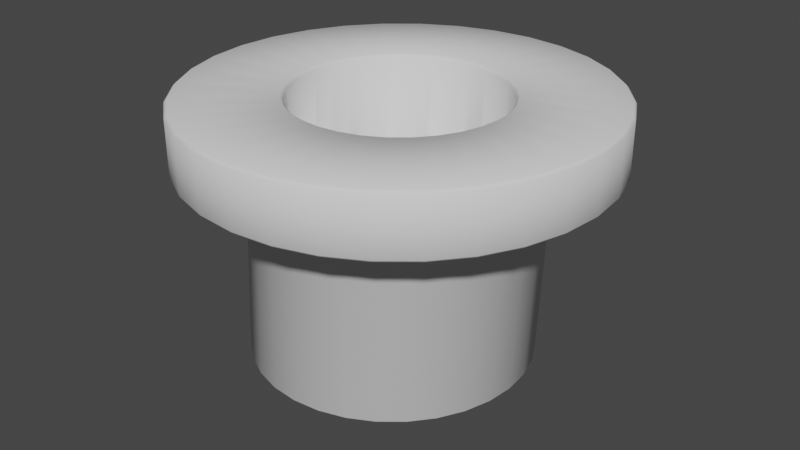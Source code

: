 # Source: tubo.blend  (saved by Blender 3.5.10; exported with 4.5.12 LTS)
import bpy
from mathutils import Matrix  # noqa: F401  (used for matrix-valued properties, if any)

bpy.ops.wm.read_factory_settings(use_empty=True)
scene = bpy.context.scene
scene.name = 'Scene'

# ---- collections
col_collection = bpy.data.collections.new('Collection'); scene.collection.children.link(col_collection)

# ---- world
world_world = bpy.data.worlds.new('World'); scene.world = world_world
world_world.use_nodes = True; world_world.node_tree.nodes.clear()
_N = world_world.node_tree.nodes; _L = world_world.node_tree.links
n0 = _N.new('ShaderNodeOutputWorld'); n0.name = 'World Output'; n0.location = (300, 300)
n1 = _N.new('ShaderNodeBackground'); n1.name = 'Background'; n1.location = (10, 300)
n1.inputs[0].default_value = (0.05088, 0.05088, 0.05088, 1.0)
_L.new(n1.outputs[0], n0.inputs[0])
n0.is_active_output = True
world_world.color = (0.05088, 0.05088, 0.05088)
world_world.use_sun_shadow = False
world_world.sun_shadow_jitter_overblur = 0.0

# ---- meshes
me_circle = bpy.data.meshes.new('Circle')
me_circle.from_pydata([(-0.08681, 0.731, -0.03075), (0.05713, 0.7452, -0.03075), (-0.2252, 0.689, -0.03075), (-0.3528, 0.6208, -0.03075), (-0.4646, 0.5291, -0.03075), (-0.5563, 0.4173, -0.03075), (-0.6245, 0.2897, -0.03075), (-0.6665, 0.1513, -0.03075), (-0.6807, 0.007368, -0.03075), (-0.6665, -0.1366, -0.03075), (-0.6245, -0.275, -0.03075), (-0.5563, -0.4025, -0.03075), (-0.4646, -0.5143, -0.03075), (-0.3528, -0.6061, -0.03075), (-0.2252, -0.6743, -0.03075), (-0.08681, -0.7163, -0.03075), (0.05713, -0.7304, -0.03075), (0.2011, -0.7163, -0.03075), (0.3395, -0.6743, -0.03075), (0.467, -0.6061, -0.03075), (0.5788, -0.5143, -0.03075), (0.6706, -0.4025, -0.03075), (0.7388, -0.275, -0.03075), (0.7808, -0.1366, -0.03075), (0.7949, 0.007368, -0.03075), (0.7808, 0.1513, -0.03075), (0.7388, 0.2897, -0.03075), (0.6706, 0.4173, -0.03075), (0.5788, 0.5291, -0.03075), (0.467, 0.6208, -0.03075), (0.3395, 0.689, -0.03075), (0.2011, 0.731, -0.03075), (0.0008725, 1.0, 0.02126), (-2.328e-10, 0.9786, 0.0), (-0.1909, 0.9598, 0.0), (-0.1942, 0.9809, 0.02126), (-0.3745, 0.9041, 0.0), (-0.3818, 0.924, 0.02126), (-0.5437, 0.8137, 0.0), (-0.5547, 0.8316, 0.02125), (-0.692, 0.692, 0.0), (-0.7062, 0.7072, 0.02125), (-0.8137, 0.5437, 0.0), (-0.8306, 0.5557, 0.02125), (-0.9041, 0.3745, 0.0), (-0.923, 0.3828, 0.02125), (-0.9598, 0.1909, 0.0), (-0.9799, 0.1952, 0.02125), (-0.9786, -2.328e-10, 0.0), (-0.9991, 0.0001125, 0.02125), (-0.9598, -0.1909, 0.0), (-0.9799, -0.195, 0.02125), (-0.9041, -0.3745, 0.0), (-0.923, -0.3826, 0.02125), (-0.8137, -0.5437, 0.0), (-0.8306, -0.5555, 0.02125), (-0.692, -0.692, 0.0), (-0.7062, -0.707, 0.02125), (-0.5437, -0.8137, 0.0), (-0.5547, -0.8314, 0.02125), (-0.3745, -0.9041, 0.0), (-0.3818, -0.9238, 0.02125), (-0.1909, -0.9598, 0.0), (-0.1942, -0.9807, 0.02126), (2.328e-10, -0.9786, 0.0), (0.0008725, -0.9999, 0.02126), (0.1909, -0.9598, 0.0), (0.196, -0.9807, 0.02126), (0.3745, -0.9041, 0.0), (0.3836, -0.9238, 0.02126), (0.5437, -0.8137, 0.0), (0.5564, -0.8314, 0.02125), (0.692, -0.692, 0.0), (0.708, -0.707, 0.02125), (0.8137, -0.5437, 0.0), (0.8323, -0.5555, 0.02125), (0.9041, -0.3745, 0.0), (0.9248, -0.3826, 0.02125), (0.9598, -0.1909, 0.0), (0.9817, -0.195, 0.02125), (0.9786, 2.328e-10, 0.0), (1.001, 0.0001125, 0.02125), (0.9598, 0.1909, 0.0), (0.9817, 0.1952, 0.02125), (0.9041, 0.3745, 0.0), (0.9248, 0.3828, 0.02125), (0.8137, 0.5437, 0.0), (0.8323, 0.5557, 0.02125), (0.692, 0.692, 0.0), (0.708, 0.7072, 0.02125), (0.5437, 0.8137, 0.0), (0.5564, 0.8316, 0.02125), (0.3745, 0.9041, 0.0), (0.3836, 0.924, 0.02125), (0.1909, 0.9598, 0.0), (0.196, 0.9809, 0.02126), (0.05713, 1.029, 1.394), (0.05626, 1.007, 1.371), (-0.1388, 0.988, 1.371), (-0.1421, 1.009, 1.394), (-0.3264, 0.9311, 1.371), (-0.3337, 0.9509, 1.394), (-0.4993, 0.8387, 1.371), (-0.5103, 0.8565, 1.394), (-0.6508, 0.7144, 1.371), (-0.665, 0.7295, 1.394), (-0.7752, 0.5628, 1.371), (-0.792, 0.5748, 1.394), (-0.8676, 0.3899, 1.371), (-0.8864, 0.3982, 1.394), (-0.9245, 0.2023, 1.371), (-0.9445, 0.2066, 1.394), (-0.9437, 0.007255, 1.371), (-0.9641, 0.007368, 1.394), (-0.9245, -0.1878, 1.371), (-0.9445, -0.1919, 1.394), (-0.8676, -0.3754, 1.371), (-0.8864, -0.3835, 1.394), (-0.7752, -0.5483, 1.371), (-0.792, -0.56, 1.394), (-0.6508, -0.6999, 1.371), (-0.665, -0.7148, 1.394), (-0.4993, -0.8242, 1.371), (-0.5103, -0.8418, 1.394), (-0.3264, -0.9166, 1.371), (-0.3337, -0.9362, 1.394), (-0.1388, -0.9735, 1.371), (-0.1421, -0.9943, 1.394), (0.05626, -0.9927, 1.371), (0.05713, -1.014, 1.394), (0.2514, -0.9735, 1.371), (0.2564, -0.9943, 1.394), (0.4389, -0.9166, 1.371), (0.448, -0.9362, 1.394), (0.6118, -0.8242, 1.371), (0.6245, -0.8418, 1.394), (0.7634, -0.6999, 1.371), (0.7793, -0.7148, 1.394), (0.8877, -0.5483, 1.371), (0.9063, -0.56, 1.394), (0.9801, -0.3754, 1.371), (1.001, -0.3835, 1.394), (1.037, -0.1878, 1.371), (1.059, -0.1919, 1.394), (1.056, 0.007255, 1.371), (1.078, 0.007368, 1.394), (1.037, 0.2023, 1.371), (1.059, 0.2066, 1.394), (0.9801, 0.3899, 1.371), (1.001, 0.3982, 1.394), (0.8877, 0.5628, 1.371), (0.9063, 0.5748, 1.394), (0.7634, 0.7144, 1.371), (0.7793, 0.7295, 1.394), (0.6118, 0.8387, 1.371), (0.6245, 0.8565, 1.394), (0.4389, 0.9311, 1.371), (0.448, 0.9509, 1.394), (0.2514, 0.988, 1.371), (0.2564, 1.009, 1.394), (-0.2267, 1.435, 1.434), (-0.2309, 1.455, 1.457), (0.05713, 1.484, 1.457), (0.05713, 1.462, 1.434), (-0.4997, 1.352, 1.434), (-0.5078, 1.371, 1.457), (-0.7513, 1.217, 1.434), (-0.7631, 1.235, 1.457), (-0.9718, 1.036, 1.434), (-0.9868, 1.051, 1.457), (-1.153, 0.8158, 1.434), (-1.17, 0.8276, 1.457), (-1.287, 0.5642, 1.434), (-1.307, 0.5724, 1.457), (-1.37, 0.2912, 1.434), (-1.391, 0.2954, 1.457), (-1.398, 0.007368, 1.434), (-1.419, 0.007368, 1.457), (-1.37, -0.2765, 1.434), (-1.391, -0.2807, 1.457), (-1.287, -0.5495, 1.434), (-1.307, -0.5576, 1.457), (-1.153, -0.801, 1.434), (-1.17, -0.8129, 1.457), (-0.9718, -1.022, 1.434), (-0.9868, -1.037, 1.457), (-0.7513, -1.203, 1.434), (-0.7631, -1.22, 1.457), (-0.4997, -1.337, 1.434), (-0.5078, -1.357, 1.457), (-0.2267, -1.42, 1.434), (-0.2309, -1.441, 1.457), (0.05713, -1.448, 1.434), (0.05713, -1.469, 1.457), (0.341, -1.42, 1.434), (0.3452, -1.441, 1.457), (0.614, -1.337, 1.434), (0.6221, -1.357, 1.457), (0.8655, -1.203, 1.434), (0.8774, -1.22, 1.457), (1.086, -1.022, 1.434), (1.101, -1.037, 1.457), (1.267, -0.801, 1.434), (1.285, -0.8129, 1.457), (1.401, -0.5495, 1.434), (1.421, -0.5576, 1.457), (1.484, -0.2765, 1.434), (1.505, -0.2807, 1.457), (1.512, 0.007368, 1.434), (1.534, 0.007368, 1.457), (1.484, 0.2912, 1.434), (1.505, 0.2954, 1.457), (1.401, 0.5642, 1.434), (1.421, 0.5724, 1.457), (1.267, 0.8158, 1.434), (1.285, 0.8276, 1.457), (1.086, 1.036, 1.434), (1.101, 1.051, 1.457), (0.8655, 1.217, 1.434), (0.8774, 1.235, 1.457), (0.614, 1.352, 1.434), (0.6221, 1.371, 1.457), (0.341, 1.435, 1.434), (0.3452, 1.455, 1.457), (-0.2309, 1.455, 1.844), (-0.2267, 1.434, 1.866), (0.05713, 1.462, 1.866), (0.05713, 1.484, 1.844), (-0.5078, 1.371, 1.844), (-0.4997, 1.352, 1.866), (-0.7631, 1.235, 1.844), (-0.7512, 1.217, 1.866), (-0.9868, 1.051, 1.844), (-0.9717, 1.036, 1.866), (-1.17, 0.8276, 1.844), (-1.153, 0.8157, 1.866), (-1.307, 0.5724, 1.844), (-1.287, 0.5642, 1.866), (-1.391, 0.2954, 1.844), (-1.37, 0.2912, 1.866), (-1.419, 0.007368, 1.844), (-1.398, 0.007368, 1.866), (-1.391, -0.2807, 1.844), (-1.37, -0.2765, 1.866), (-1.307, -0.5576, 1.844), (-1.287, -0.5494, 1.866), (-1.17, -0.8129, 1.844), (-1.153, -0.801, 1.866), (-0.9868, -1.037, 1.844), (-0.9717, -1.021, 1.866), (-0.7631, -1.22, 1.844), (-0.7512, -1.202, 1.866), (-0.5078, -1.357, 1.844), (-0.4997, -1.337, 1.866), (-0.2309, -1.441, 1.844), (-0.2267, -1.42, 1.866), (0.05713, -1.469, 1.844), (0.05713, -1.448, 1.866), (0.3452, -1.441, 1.844), (0.341, -1.42, 1.866), (0.6221, -1.357, 1.844), (0.6139, -1.337, 1.866), (0.8774, -1.22, 1.844), (0.8655, -1.202, 1.866), (1.101, -1.037, 1.844), (1.086, -1.021, 1.866), (1.285, -0.8129, 1.844), (1.267, -0.801, 1.866), (1.421, -0.5576, 1.844), (1.401, -0.5494, 1.866), (1.505, -0.2807, 1.844), (1.484, -0.2765, 1.866), (1.534, 0.007368, 1.844), (1.512, 0.007368, 1.866), (1.505, 0.2954, 1.844), (1.484, 0.2912, 1.866), (1.421, 0.5724, 1.844), (1.401, 0.5642, 1.866), (1.285, 0.8276, 1.844), (1.267, 0.8157, 1.866), (1.101, 1.051, 1.844), (1.086, 1.036, 1.866), (0.8774, 1.235, 1.844), (0.8655, 1.217, 1.866), (0.6221, 1.371, 1.844), (0.6139, 1.352, 1.866), (0.3452, 1.455, 1.844), (0.341, 1.434, 1.866), (-0.09098, 0.752, 1.866), (-0.08681, 0.731, 1.844), (0.05713, 0.7452, 1.844), (0.05713, 0.7665, 1.866), (-0.2334, 0.7088, 1.866), (-0.2252, 0.689, 1.844), (-0.3646, 0.6386, 1.866), (-0.3528, 0.6208, 1.844), (-0.4797, 0.5442, 1.866), (-0.4646, 0.5291, 1.844), (-0.5741, 0.4291, 1.866), (-0.5563, 0.4173, 1.844), (-0.6443, 0.2979, 1.866), (-0.6245, 0.2897, 1.844), (-0.6875, 0.1555, 1.866), (-0.6665, 0.1513, 1.844), (-0.702, 0.007368, 1.866), (-0.6807, 0.007368, 1.844), (-0.6875, -0.1407, 1.866), (-0.6665, -0.1366, 1.844), (-0.6443, -0.2832, 1.866), (-0.6245, -0.275, 1.844), (-0.5741, -0.4144, 1.866), (-0.5563, -0.4025, 1.844), (-0.4797, -0.5295, 1.866), (-0.4646, -0.5143, 1.844), (-0.3646, -0.6239, 1.866), (-0.3528, -0.6061, 1.844), (-0.2334, -0.694, 1.866), (-0.2252, -0.6743, 1.844), (-0.09098, -0.7372, 1.866), (-0.08681, -0.7163, 1.844), (0.05713, -0.7518, 1.866), (0.05713, -0.7304, 1.844), (0.2052, -0.7372, 1.866), (0.2011, -0.7163, 1.844), (0.3477, -0.694, 1.866), (0.3395, -0.6743, 1.844), (0.4789, -0.6239, 1.866), (0.467, -0.6061, 1.844), (0.594, -0.5295, 1.866), (0.5788, -0.5143, 1.844), (0.6884, -0.4144, 1.866), (0.6706, -0.4025, 1.844), (0.7585, -0.2832, 1.866), (0.7388, -0.275, 1.844), (0.8017, -0.1407, 1.866), (0.7808, -0.1366, 1.844), (0.8163, 0.007368, 1.866), (0.7949, 0.007368, 1.844), (0.8017, 0.1555, 1.866), (0.7808, 0.1513, 1.844), (0.7585, 0.2979, 1.866), (0.7388, 0.2897, 1.844), (0.6884, 0.4291, 1.866), (0.6706, 0.4173, 1.844), (0.594, 0.5442, 1.866), (0.5788, 0.5291, 1.844), (0.4789, 0.6386, 1.866), (0.467, 0.6208, 1.844), (0.3477, 0.7088, 1.866), (0.3395, 0.689, 1.844), (0.2052, 0.752, 1.866), (0.2011, 0.731, 1.844), (-0.08681, 0.731, 0.001812), (0.05713, 0.7452, 0.001812), (-0.2252, 0.689, 0.001812), (-0.3528, 0.6208, 0.001812), (-0.4646, 0.5291, 0.001812), (-0.5563, 0.4173, 0.001812), (-0.6245, 0.2897, 0.001812), (-0.6665, 0.1513, 0.001812), (-0.6807, 0.007368, 0.001812), (-0.6665, -0.1366, 0.001812), (-0.6245, -0.275, 0.001812), (-0.5563, -0.4025, 0.001812), (-0.4646, -0.5143, 0.001812), (-0.3528, -0.6061, 0.001812), (-0.2252, -0.6743, 0.001812), (-0.08681, -0.7163, 0.001812), (0.05713, -0.7304, 0.001812), (0.2011, -0.7163, 0.001812), (0.3395, -0.6743, 0.001812), (0.467, -0.6061, 0.001812), (0.5788, -0.5143, 0.001812), (0.6706, -0.4025, 0.001812), (0.7388, -0.275, 0.001812), (0.7808, -0.1366, 0.001812), (0.7949, 0.007368, 0.001812), (0.7808, 0.1513, 0.001812), (0.7388, 0.2897, 0.001812), (0.6706, 0.4173, 0.001812), (0.5788, 0.5291, 0.001812), (0.467, 0.6208, 0.001812), (0.3395, 0.689, 0.001812), (0.2011, 0.731, 0.001812)], [], [(95, 32, 97, 158), (151, 153, 216, 214), (65, 67, 130, 128), (39, 41, 104, 102), (93, 95, 158, 156), (67, 69, 132, 130), (41, 43, 106, 104), (96, 99, 160, 163), (69, 71, 134, 132), (43, 45, 108, 106), (35, 37, 100, 98), (71, 73, 136, 134), (45, 47, 110, 108), (73, 75, 138, 136), (47, 49, 112, 110), (75, 77, 140, 138), (49, 51, 114, 112), (77, 79, 142, 140), (51, 53, 116, 114), (79, 81, 144, 142), (53, 55, 118, 116), (81, 83, 146, 144), (55, 57, 120, 118), (83, 85, 148, 146), (57, 59, 122, 120), (85, 87, 150, 148), (59, 61, 124, 122), (87, 89, 152, 150), (61, 63, 126, 124), (34, 33, 94, 92, 90, 88, 86, 84, 82, 80, 78, 76, 74, 72, 70, 68, 66, 64, 62, 60, 58, 56, 54, 52, 50, 48, 46, 44, 42, 40, 38, 36), (89, 91, 154, 152), (63, 65, 128, 126), (37, 39, 102, 100), (91, 93, 156, 154), (189, 191, 254, 252), (125, 127, 190, 188), (159, 96, 163, 222), (153, 155, 218, 216), (127, 129, 192, 190), (101, 103, 166, 164), (155, 157, 220, 218), (129, 131, 194, 192), (103, 105, 168, 166), (157, 159, 222, 220), (131, 133, 196, 194), (105, 107, 170, 168), (162, 161, 224, 227), (133, 135, 198, 196), (107, 109, 172, 170), (99, 101, 164, 160), (135, 137, 200, 198), (109, 111, 174, 172), (137, 139, 202, 200), (111, 113, 176, 174), (139, 141, 204, 202), (113, 115, 178, 176), (141, 143, 206, 204), (115, 117, 180, 178), (143, 145, 208, 206), (117, 119, 182, 180), (145, 147, 210, 208), (119, 121, 184, 182), (147, 149, 212, 210), (121, 123, 186, 184), (149, 151, 214, 212), (123, 125, 188, 186), (273, 275, 338, 336), (161, 165, 228, 224), (217, 219, 282, 280), (191, 193, 256, 254), (223, 162, 227, 286), (219, 221, 284, 282), (193, 195, 258, 256), (167, 169, 232, 230), (221, 223, 286, 284), (195, 197, 260, 258), (169, 171, 234, 232), (226, 225, 288, 291), (197, 199, 262, 260), (171, 173, 236, 234), (165, 167, 230, 228), (199, 201, 264, 262), (173, 175, 238, 236), (201, 203, 266, 264), (175, 177, 240, 238), (203, 205, 268, 266), (177, 179, 242, 240), (205, 207, 270, 268), (179, 181, 244, 242), (207, 209, 272, 270), (181, 183, 246, 244), (209, 211, 274, 272), (183, 185, 248, 246), (211, 213, 276, 274), (185, 187, 250, 248), (213, 215, 278, 276), (187, 189, 252, 250), (215, 217, 280, 278), (315, 317, 14, 13), (247, 249, 312, 310), (275, 277, 340, 338), (249, 251, 314, 312), (277, 279, 342, 340), (251, 253, 316, 314), (279, 281, 344, 342), (253, 255, 318, 316), (225, 229, 292, 288), (281, 283, 346, 344), (255, 257, 320, 318), (287, 226, 291, 350), (283, 285, 348, 346), (257, 259, 322, 320), (231, 233, 296, 294), (285, 287, 350, 348), (259, 261, 324, 322), (233, 235, 298, 296), (290, 289, 0, 1), (261, 263, 326, 324), (235, 237, 300, 298), (229, 231, 294, 292), (263, 265, 328, 326), (237, 239, 302, 300), (265, 267, 330, 328), (239, 241, 304, 302), (267, 269, 332, 330), (241, 243, 306, 304), (269, 271, 334, 332), (243, 245, 308, 306), (271, 273, 336, 334), (245, 247, 310, 308), (28, 29, 381, 380), (343, 345, 28, 27), (317, 319, 15, 14), (289, 293, 2, 0), (345, 347, 29, 28), (319, 321, 16, 15), (351, 290, 1, 31), (347, 349, 30, 29), (321, 323, 17, 16), (295, 297, 4, 3), (349, 351, 31, 30), (323, 325, 18, 17), (297, 299, 5, 4), (325, 327, 19, 18), (299, 301, 6, 5), (293, 295, 3, 2), (327, 329, 20, 19), (301, 303, 7, 6), (329, 331, 21, 20), (303, 305, 8, 7), (331, 333, 22, 21), (305, 307, 9, 8), (333, 335, 23, 22), (307, 309, 10, 9), (335, 337, 24, 23), (309, 311, 11, 10), (337, 339, 25, 24), (311, 313, 12, 11), (339, 341, 26, 25), (313, 315, 13, 12), (341, 343, 27, 26), (35, 32, 33, 34), (37, 35, 34, 36), (39, 37, 36, 38), (41, 39, 38, 40), (43, 41, 40, 42), (45, 43, 42, 44), (47, 45, 44, 46), (49, 47, 46, 48), (51, 49, 48, 50), (53, 51, 50, 52), (55, 53, 52, 54), (57, 55, 54, 56), (59, 57, 56, 58), (61, 59, 58, 60), (63, 61, 60, 62), (65, 63, 62, 64), (67, 65, 64, 66), (69, 67, 66, 68), (71, 69, 68, 70), (73, 71, 70, 72), (75, 73, 72, 74), (77, 75, 74, 76), (79, 77, 76, 78), (81, 79, 78, 80), (83, 81, 80, 82), (85, 83, 82, 84), (87, 85, 84, 86), (89, 87, 86, 88), (91, 89, 88, 90), (93, 91, 90, 92), (95, 93, 92, 94), (32, 95, 94, 33), (99, 96, 97, 98), (101, 99, 98, 100), (103, 101, 100, 102), (105, 103, 102, 104), (107, 105, 104, 106), (109, 107, 106, 108), (111, 109, 108, 110), (113, 111, 110, 112), (115, 113, 112, 114), (117, 115, 114, 116), (119, 117, 116, 118), (121, 119, 118, 120), (123, 121, 120, 122), (125, 123, 122, 124), (127, 125, 124, 126), (129, 127, 126, 128), (131, 129, 128, 130), (133, 131, 130, 132), (135, 133, 132, 134), (137, 135, 134, 136), (139, 137, 136, 138), (141, 139, 138, 140), (143, 141, 140, 142), (145, 143, 142, 144), (147, 145, 144, 146), (149, 147, 146, 148), (151, 149, 148, 150), (153, 151, 150, 152), (155, 153, 152, 154), (157, 155, 154, 156), (159, 157, 156, 158), (96, 159, 158, 97), (161, 162, 163, 160), (165, 161, 160, 164), (167, 165, 164, 166), (169, 167, 166, 168), (171, 169, 168, 170), (173, 171, 170, 172), (175, 173, 172, 174), (177, 175, 174, 176), (179, 177, 176, 178), (181, 179, 178, 180), (183, 181, 180, 182), (185, 183, 182, 184), (187, 185, 184, 186), (189, 187, 186, 188), (191, 189, 188, 190), (193, 191, 190, 192), (195, 193, 192, 194), (197, 195, 194, 196), (199, 197, 196, 198), (201, 199, 198, 200), (203, 201, 200, 202), (205, 203, 202, 204), (207, 205, 204, 206), (209, 207, 206, 208), (211, 209, 208, 210), (213, 211, 210, 212), (215, 213, 212, 214), (217, 215, 214, 216), (219, 217, 216, 218), (221, 219, 218, 220), (223, 221, 220, 222), (162, 223, 222, 163), (225, 226, 227, 224), (229, 225, 224, 228), (231, 229, 228, 230), (233, 231, 230, 232), (235, 233, 232, 234), (237, 235, 234, 236), (239, 237, 236, 238), (241, 239, 238, 240), (243, 241, 240, 242), (245, 243, 242, 244), (247, 245, 244, 246), (249, 247, 246, 248), (251, 249, 248, 250), (253, 251, 250, 252), (255, 253, 252, 254), (257, 255, 254, 256), (259, 257, 256, 258), (261, 259, 258, 260), (263, 261, 260, 262), (265, 263, 262, 264), (267, 265, 264, 266), (269, 267, 266, 268), (271, 269, 268, 270), (273, 271, 270, 272), (275, 273, 272, 274), (277, 275, 274, 276), (279, 277, 276, 278), (281, 279, 278, 280), (283, 281, 280, 282), (285, 283, 282, 284), (287, 285, 284, 286), (226, 287, 286, 227), (289, 290, 291, 288), (293, 289, 288, 292), (295, 293, 292, 294), (297, 295, 294, 296), (299, 297, 296, 298), (301, 299, 298, 300), (303, 301, 300, 302), (305, 303, 302, 304), (307, 305, 304, 306), (309, 307, 306, 308), (311, 309, 308, 310), (313, 311, 310, 312), (315, 313, 312, 314), (317, 315, 314, 316), (319, 317, 316, 318), (321, 319, 318, 320), (323, 321, 320, 322), (325, 323, 322, 324), (327, 325, 324, 326), (329, 327, 326, 328), (331, 329, 328, 330), (333, 331, 330, 332), (335, 333, 332, 334), (337, 335, 334, 336), (339, 337, 336, 338), (341, 339, 338, 340), (343, 341, 340, 342), (345, 343, 342, 344), (347, 345, 344, 346), (349, 347, 346, 348), (351, 349, 348, 350), (290, 351, 350, 291), (32, 35, 98, 97), (352, 354, 355, 356, 357, 358, 359, 360, 361, 362, 363, 364, 365, 366, 367, 368, 369, 370, 371, 372, 373, 374, 375, 376, 377, 378, 379, 380, 381, 382, 383, 353), (15, 16, 368, 367), (2, 3, 355, 354), (29, 30, 382, 381), (16, 17, 369, 368), (3, 4, 356, 355), (30, 31, 383, 382), (17, 18, 370, 369), (4, 5, 357, 356), (31, 1, 353, 383), (18, 19, 371, 370), (5, 6, 358, 357), (19, 20, 372, 371), (6, 7, 359, 358), (20, 21, 373, 372), (7, 8, 360, 359), (21, 22, 374, 373), (8, 9, 361, 360), (22, 23, 375, 374), (9, 10, 362, 361), (23, 24, 376, 375), (10, 11, 363, 362), (24, 25, 377, 376), (11, 12, 364, 363), (25, 26, 378, 377), (12, 13, 365, 364), (26, 27, 379, 378), (13, 14, 366, 365), (1, 0, 352, 353), (27, 28, 380, 379), (14, 15, 367, 366), (0, 2, 354, 352)])
me_circle.polygons.foreach_set('use_smooth', [True] * 354)
_uv = me_circle.uv_layers.new(name='UVMap')
_uv.uv.foreach_set('vector', [0.0, 0.0, 0.0, 0.0, 0.0, 0.0, 0.0, 0.0, 0.0, 0.0, 0.0, 0.0, 0.0, 0.0, 0.0, 0.0, 0.0, 0.0, 0.0, 0.0, 0.0, 0.0, 0.0, 0.0, 0.0, 0.0, 0.0, 0.0, 0.0, 0.0, 0.0, 0.0, 0.0, 0.0, 0.0, 0.0, 0.0, 0.0, 0.0, 0.0, 0.0, 0.0, 0.0, 0.0, 0.0, 0.0, 0.0, 0.0, 0.0, 0.0, 0.0, 0.0, 0.0, 0.0, 0.0, 0.0, 0.0, 0.0, 0.0, 0.0, 0.0, 0.0, 0.0, 0.0, 0.0, 0.0, 0.0, 0.0, 0.0, 0.0, 0.0, 0.0, 0.0, 0.0, 0.0, 0.0, 0.0, 0.0, 0.0, 0.0, 0.0, 0.0, 0.0, 0.0, 0.0, 0.0, 0.0, 0.0, 0.0, 0.0, 0.0, 0.0, 0.0, 0.0, 0.0, 0.0, 0.0, 0.0, 0.0, 0.0, 0.0, 0.0, 0.0, 0.0, 0.0, 0.0, 0.0, 0.0, 0.0, 0.0, 0.0, 0.0, 0.0, 0.0, 0.0, 0.0, 0.0, 0.0, 0.0, 0.0, 0.0, 0.0, 0.0, 0.0, 0.0, 0.0, 0.0, 0.0, 0.0, 0.0, 0.0, 0.0, 0.0, 0.0, 0.0, 0.0, 0.0, 0.0, 0.0, 0.0, 0.0, 0.0, 0.0, 0.0, 0.0, 0.0, 0.0, 0.0, 0.0, 0.0, 0.0, 0.0, 0.0, 0.0, 0.0, 0.0, 0.0, 0.0, 0.0, 0.0, 0.0, 0.0, 0.0, 0.0, 0.0, 0.0, 0.0, 0.0, 0.0, 0.0, 0.0, 0.0, 0.0, 0.0, 0.0, 0.0, 0.0, 0.0, 0.0, 0.0, 0.0, 0.0, 0.0, 0.0, 0.0, 0.0, 0.0, 0.0, 0.0, 0.0, 0.0, 0.0, 0.0, 0.0, 0.0, 0.0, 0.0, 0.0, 0.0, 0.0, 0.0, 0.0, 0.0, 0.0, 0.0, 0.0, 0.0, 0.0, 0.0, 0.0, 0.0, 0.0, 0.0, 0.0, 0.0, 0.0, 0.0, 0.0, 0.0, 0.0, 0.0, 0.0, 0.0, 0.0, 0.0, 0.0, 0.0, 0.0, 0.0, 0.0, 0.0, 0.0, 0.0, 0.0, 0.0, 0.0, 0.0, 0.0, 0.0, 0.0, 0.0, 0.0, 0.0, 0.0, 0.0, 0.0, 0.0, 0.0, 0.0, 0.0, 0.0, 0.0, 0.0, 0.0, 0.0, 0.0, 0.0, 0.0, 0.0, 0.0, 0.0, 0.0, 0.0, 0.0, 0.0, 0.0, 0.0, 0.0, 0.0, 0.0, 0.0, 0.0, 0.0, 0.0, 0.0, 0.0, 0.0, 0.0, 0.0, 0.0, 0.0, 0.0, 0.0, 0.0, 0.0, 0.0, 0.0, 0.0, 0.0, 0.0, 0.0, 0.0, 0.0, 0.0, 0.0, 0.0, 0.0, 0.0, 0.0, 0.0, 0.0, 0.0, 0.0, 0.0, 0.0, 0.0, 0.0, 0.0, 0.0, 0.0, 0.0, 0.0, 0.0, 0.0, 0.0, 0.0, 0.0, 0.0, 0.0, 0.0, 0.0, 0.0, 0.0, 0.0, 0.0, 0.0, 0.0, 0.0, 0.0, 0.0, 0.0, 0.0, 0.0, 0.0, 0.0, 0.0, 0.0, 0.0, 0.0, 0.0, 0.0, 0.0, 0.0, 0.0, 0.0, 0.0, 0.0, 0.0, 0.0, 0.0, 0.0, 0.0, 0.0, 0.0, 0.0, 0.0, 0.0, 0.0, 0.0, 0.0, 0.0, 0.0, 0.0, 0.0, 0.0, 0.0, 0.0, 0.0, 0.0, 0.0, 0.0, 0.0, 0.0, 0.0, 0.0, 0.0, 0.0, 0.0, 0.0, 0.0, 0.0, 0.0, 0.0, 0.0, 0.0, 0.0, 0.0, 0.0, 0.0, 0.0, 0.0, 0.0, 0.0, 0.0, 0.0, 0.0, 0.0, 0.0, 0.0, 0.0, 0.0, 0.0, 0.0, 0.0, 0.0, 0.0, 0.0, 0.0, 0.0, 0.0, 0.0, 0.0, 0.0, 0.0, 0.0, 0.0, 0.0, 0.0, 0.0, 0.0, 0.0, 0.0, 0.0, 0.0, 0.0, 0.0, 0.0, 0.0, 0.0, 0.0, 0.0, 0.0, 0.0, 0.0, 0.0, 0.0, 0.0, 0.0, 0.0, 0.0, 0.0, 0.0, 0.0, 0.0, 0.0, 0.0, 0.0, 0.0, 0.0, 0.0, 0.0, 0.0, 0.0, 0.0, 0.0, 0.0, 0.0, 0.0, 0.0, 0.0, 0.0, 0.0, 0.0, 0.0, 0.0, 0.0, 0.0, 0.0, 0.0, 0.0, 0.0, 0.0, 0.0, 0.0, 0.0, 0.0, 0.0, 0.0, 0.0, 0.0, 0.0, 0.0, 0.0, 0.0, 0.0, 0.0, 0.0, 0.0, 0.0, 0.0, 0.0, 0.0, 0.0, 0.0, 0.0, 0.0, 0.0, 0.0, 0.0, 0.0, 0.0, 0.0, 0.0, 0.0, 0.0, 0.0, 0.0, 0.0, 0.0, 0.0, 0.0, 0.0, 0.0, 0.0, 0.0, 0.0, 0.0, 0.0, 0.0, 0.0, 0.0, 0.0, 0.0, 0.0, 0.0, 0.0, 0.0, 0.0, 0.0, 0.0, 0.0, 0.0, 0.0, 0.0, 0.0, 0.0, 0.0, 0.0, 0.0, 0.0, 0.0, 0.0, 0.0, 0.0, 0.0, 0.0, 0.0, 0.0, 0.0, 0.0, 0.0, 0.0, 0.0, 0.0, 0.0, 0.0, 0.0, 0.0, 0.0, 0.0, 0.0, 0.0, 0.0, 0.0, 0.0, 0.0, 0.0, 0.0, 0.0, 0.0, 0.0, 0.0, 0.0, 0.0, 0.0, 0.0, 0.0, 0.0, 0.0, 0.0, 0.0, 0.0, 0.0, 0.0, 0.0, 0.0, 0.0, 0.0, 0.0, 0.0, 0.0, 0.0, 0.0, 0.0, 0.0, 0.0, 0.0, 0.0, 0.0, 0.0, 0.0, 0.0, 0.0, 0.0, 0.0, 0.0, 0.0, 0.0, 0.0, 0.0, 0.0, 0.0, 0.0, 0.0, 0.0, 0.0, 0.0, 0.0, 0.0, 0.0, 0.0, 0.0, 0.0, 0.0, 0.0, 0.0, 0.0, 0.0, 0.0, 0.0, 0.0, 0.0, 0.0, 0.0, 0.0, 0.0, 0.0, 0.0, 0.0, 0.0, 0.0, 0.0, 0.0, 0.0, 0.0, 0.0, 0.0, 0.0, 0.0, 0.0, 0.0, 0.0, 0.0, 0.0, 0.0, 0.0, 0.0, 0.0, 0.0, 0.0, 0.0, 0.0, 0.0, 0.0, 0.0, 0.0, 0.0, 0.0, 0.0, 0.0, 0.0, 0.0, 0.0, 0.0, 0.0, 0.0, 0.0, 0.0, 0.0, 0.0, 0.0, 0.0, 0.0, 0.0, 0.0, 0.0, 0.0, 0.0, 0.0, 0.0, 0.0, 0.0, 0.0, 0.0, 0.0, 0.0, 0.0, 0.0, 0.0, 0.0, 0.0, 0.0, 0.0, 0.0, 0.0, 0.0, 0.0, 0.0, 0.0, 0.0, 0.0, 0.0, 0.0, 0.0, 0.0, 0.0, 0.0, 0.0, 0.0, 0.0, 0.0, 0.0, 0.0, 0.0, 0.0, 0.0, 0.0, 0.0, 0.0, 0.0, 0.0, 0.0, 0.0, 0.0, 0.0, 0.0, 0.0, 0.0, 0.0, 0.0, 0.0, 0.0, 0.0, 0.0, 0.0, 0.0, 0.0, 0.0, 0.0, 0.0, 0.0, 0.0, 0.0, 0.0, 0.0, 0.0, 0.0, 0.0, 0.0, 0.0, 0.0, 0.0, 0.0, 0.0, 0.0, 0.0, 0.0, 0.0, 0.0, 0.0, 0.0, 0.0, 0.0, 0.0, 0.0, 0.0, 0.0, 0.0, 0.0, 0.0, 0.0, 0.0, 0.0, 0.0, 0.0, 0.0, 0.0, 0.0, 0.0, 0.0, 0.0, 0.0, 0.0, 0.0, 0.0, 0.0, 0.0, 0.0, 0.0, 0.0, 0.0, 0.0, 0.0, 0.0, 0.0, 0.0, 0.0, 0.0, 0.0, 0.0, 0.0, 0.0, 0.0, 0.0, 0.0, 0.0, 0.0, 0.0, 0.0, 0.0, 0.0, 0.0, 0.0, 0.0, 0.0, 0.0, 0.0, 0.0, 0.0, 0.0, 0.0, 0.0, 0.0, 0.0, 0.0, 0.0, 0.0, 0.0, 0.0, 0.0, 0.0, 0.0, 0.0, 0.0, 0.0, 0.0, 0.0, 0.0, 0.0, 0.0, 0.0, 0.0, 0.0, 0.0, 0.0, 0.0, 0.0, 0.0, 0.0, 0.0, 0.0, 0.0, 0.0, 0.0, 0.0, 0.0, 0.0, 0.0, 0.0, 0.0, 0.0, 0.0, 0.0, 0.0, 0.0, 0.0, 0.0, 0.0, 0.0, 0.0, 0.0, 0.0, 0.0, 0.0, 0.0, 0.0, 0.0, 0.0, 0.0, 0.0, 0.0, 0.0, 0.0, 0.0, 0.0, 0.0, 0.0, 0.0, 0.0, 0.0, 0.0, 0.0, 0.0, 0.0, 0.0, 0.0, 0.0, 0.0, 0.0, 0.0, 0.0, 0.0, 0.0, 0.0, 0.0, 0.0, 0.0, 0.0, 0.0, 0.0, 0.0, 0.0, 0.0, 0.0, 0.0, 0.0, 0.0, 0.0, 0.0, 0.0, 0.0, 0.0, 0.0, 0.0, 0.0, 0.0, 0.0, 0.0, 0.0, 0.0, 0.0, 0.0, 0.0, 0.0, 0.0, 0.0, 0.0, 0.0, 0.0, 0.0, 0.0, 0.0, 0.0, 0.0, 0.0, 0.0, 0.0, 0.0, 0.0, 0.0, 0.0, 0.0, 0.0, 0.0, 0.0, 0.0, 0.0, 0.0, 0.0, 0.0, 0.0, 0.0, 0.0, 0.0, 0.0, 0.0, 0.0, 0.0, 0.0, 0.0, 0.0, 0.0, 0.0, 0.0, 0.0, 0.0, 0.0, 0.0, 0.0, 0.0, 0.0, 0.0, 0.0, 0.0, 0.0, 0.0, 0.0, 0.0, 0.0, 0.0, 0.0, 0.0, 0.0, 0.0, 0.0, 0.0, 0.0, 0.0, 0.0, 0.0, 0.0, 0.0, 0.0, 0.0, 0.0, 0.0, 0.0, 0.0, 0.0, 0.0, 0.0, 0.0, 0.0, 0.0, 0.0, 0.0, 0.0, 0.0, 0.0, 0.0, 0.0, 0.0, 0.0, 0.0, 0.0, 0.0, 0.0, 0.0, 0.0, 0.0, 0.0, 0.0, 0.0, 0.0, 0.0, 0.0, 0.0, 0.0, 0.0, 0.0, 0.0, 0.0, 0.0, 0.0, 0.0, 0.0, 0.0, 0.0, 0.0, 0.0, 0.0, 0.0, 0.0, 0.0, 0.0, 0.0, 0.0, 0.0, 0.0, 0.0, 0.0, 0.0, 0.0, 0.0, 0.0, 0.0, 0.0, 0.0, 0.0, 0.0, 0.0, 0.0, 0.0, 0.0, 0.0, 0.0, 0.0, 0.0, 0.0, 0.0, 0.0, 0.0, 0.0, 0.0, 0.0, 0.0, 0.0, 0.0, 0.0, 0.0, 0.0, 0.0, 0.0, 0.0, 0.0, 0.0, 0.0, 0.0, 0.0, 0.0, 0.0, 0.0, 0.0, 0.0, 0.0, 0.0, 0.0, 0.0, 0.0, 0.0, 0.0, 0.0, 0.0, 0.0, 0.0, 0.0, 0.0, 0.0, 0.0, 0.0, 0.0, 0.0, 0.0, 0.0, 0.0, 0.0, 0.0, 0.0, 0.0, 0.0, 0.0, 0.0, 0.0, 0.0, 0.0, 0.0, 0.0, 0.0, 0.0, 0.0, 0.0, 0.0, 0.0, 0.0, 0.0, 0.0, 0.0, 0.0, 0.0, 0.0, 0.0, 0.0, 0.0, 0.0, 0.0, 0.0, 0.0, 0.0, 0.0, 0.0, 0.0, 0.0, 0.0, 0.0, 0.0, 0.0, 0.0, 0.0, 0.0, 0.0, 0.0, 0.0, 0.0, 0.0, 0.0, 0.0, 0.0, 0.0, 0.0, 0.0, 0.0, 0.0, 0.0, 0.0, 0.0, 0.0, 0.0, 0.0, 0.0, 0.0, 0.0, 0.0, 0.0, 0.0, 0.0, 0.0, 0.0, 0.0, 0.0, 0.0, 0.0, 0.0, 0.0, 0.0, 0.0, 0.0, 0.0, 0.0, 0.0, 0.0, 0.0, 0.0, 0.0, 0.0, 0.0, 0.0, 0.0, 0.0, 0.0, 0.0, 0.0, 0.0, 0.0, 0.0, 0.0, 0.0, 0.0, 0.0, 0.0, 0.0, 0.0, 0.0, 0.0, 0.0, 0.0, 0.0, 0.0, 0.0, 0.0, 0.0, 0.0, 0.0, 0.0, 0.0, 0.0, 0.0, 0.0, 0.0, 0.0, 0.0, 0.0, 0.0, 0.0, 0.0, 0.0, 0.0, 0.0, 0.0, 0.0, 0.0, 0.0, 0.0, 0.0, 0.0, 0.0, 0.0, 0.0, 0.0, 0.0, 0.0, 0.0, 0.0, 0.0, 0.0, 0.0, 0.0, 0.0, 0.0, 0.0, 0.0, 0.0, 0.0, 0.0, 0.0, 0.0, 0.0, 0.0, 0.0, 0.0, 0.0, 0.0, 0.0, 0.0, 0.0, 0.0, 0.0, 0.0, 0.0, 0.0, 0.0, 0.0, 0.0, 0.0, 0.0, 0.0, 0.0, 0.0, 0.0, 0.0, 0.0, 0.0, 0.0, 0.0, 0.0, 0.0, 0.0, 0.0, 0.0, 0.0, 0.0, 0.0, 0.0, 0.0, 0.0, 0.0, 0.0, 0.0, 0.0, 0.0, 0.0, 0.0, 0.0, 0.0, 0.0, 0.0, 0.0, 0.0, 0.0, 0.0, 0.0, 0.0, 0.0, 0.0, 0.0, 0.0, 0.0, 0.0, 0.0, 0.0, 0.0, 0.0, 0.0, 0.0, 0.0, 0.0, 0.0, 0.0, 0.0, 0.0, 0.0, 0.0, 0.0, 0.0, 0.0, 0.0, 0.0, 0.0, 0.0, 0.0, 0.0, 0.0, 0.0, 0.0, 0.0, 0.0, 0.0, 0.0, 0.0, 0.0, 0.0, 0.0, 0.0, 0.0, 0.0, 0.0, 0.0, 0.0, 0.0, 0.0, 0.0, 0.0, 0.0, 0.0, 0.0, 0.0, 0.0, 0.0, 0.0, 0.0, 0.0, 0.0, 0.0, 0.0, 0.0, 0.0, 0.0, 0.0, 0.0, 0.0, 0.0, 0.0, 0.0, 0.0, 0.0, 0.0, 0.0, 0.0, 0.0, 0.0, 0.0, 0.0, 0.0, 0.0, 0.0, 0.0, 0.0, 0.0, 0.0, 0.0, 0.0, 0.0, 0.0, 0.0, 0.0, 0.0, 0.0, 0.0, 0.0, 0.0, 0.0, 0.0, 0.0, 0.0, 0.0, 0.0, 0.0, 0.0, 0.0, 0.0, 0.0, 0.0, 0.0, 0.0, 0.0, 0.0, 0.0, 0.0, 0.0, 0.0, 0.0, 0.0, 0.0, 0.0, 0.0, 0.0, 0.0, 0.0, 0.0, 0.0, 0.0, 0.0, 0.0, 0.0, 0.0, 0.0, 0.0, 0.0, 0.0, 0.0, 0.0, 0.0, 0.0, 0.0, 0.0, 0.0, 0.0, 0.0, 0.0, 0.0, 0.0, 0.0, 0.0, 0.0, 0.0, 0.0, 0.0, 0.0, 0.0, 0.0, 0.0, 0.0, 0.0, 0.0, 0.0, 0.0, 0.0, 0.0, 0.0, 0.0, 0.0, 0.0, 0.0, 0.0, 0.0, 0.0, 0.0, 0.0, 0.0, 0.0, 0.0, 0.0, 0.0, 0.0, 0.0, 0.0, 0.0, 0.0, 0.0, 0.0, 0.0, 0.0, 0.0, 0.0, 0.0, 0.0, 0.0, 0.0, 0.0, 0.0, 0.0, 0.0, 0.0, 0.0, 0.0, 0.0, 0.0, 0.0, 0.0, 0.0, 0.0, 0.0, 0.0, 0.0, 0.0, 0.0, 0.0, 0.0, 0.0, 0.0, 0.0, 0.0, 0.0, 0.0, 0.0, 0.0, 0.0, 0.0, 0.0, 0.0, 0.0, 0.0, 0.0, 0.0, 0.0, 0.0, 0.0, 0.0, 0.0, 0.0, 0.0, 0.0, 0.0, 0.0, 0.0, 0.0, 0.0, 0.0, 0.0, 0.0, 0.0, 0.0, 0.0, 0.0, 0.0, 0.0, 0.0, 0.0, 0.0, 0.0, 0.0, 0.0, 0.0, 0.0, 0.0, 0.0, 0.0, 0.0, 0.0, 0.0, 0.0, 0.0, 0.0, 0.0, 0.0, 0.0, 0.0, 0.0, 0.0, 0.0, 0.0, 0.0, 0.0, 0.0, 0.0, 0.0, 0.0, 0.0, 0.0, 0.0, 0.0, 0.0, 0.0, 0.0, 0.0, 0.0, 0.0, 0.0, 0.0, 0.0, 0.0, 0.0, 0.0, 0.0, 0.0, 0.0, 0.0, 0.0, 0.0, 0.0, 0.0, 0.0, 0.0, 0.0, 0.0, 0.0, 0.0, 0.0, 0.0, 0.0, 0.0, 0.0, 0.0, 0.0, 0.0, 0.0, 0.0, 0.0, 0.0, 0.0, 0.0, 0.0, 0.0, 0.0, 0.0, 0.0, 0.0, 0.0, 0.0, 0.0, 0.0, 0.0, 0.0, 0.0, 0.0, 0.0, 0.0, 0.0, 0.0, 0.0, 0.0, 0.0, 0.0, 0.0, 0.0, 0.0, 0.0, 0.0, 0.0, 0.0, 0.0, 0.0, 0.0, 0.0, 0.0, 0.0, 0.0, 0.0, 0.0, 0.0, 0.0, 0.0, 0.0, 0.0, 0.0, 0.0, 0.0, 0.0, 0.0, 0.0, 0.0, 0.0, 0.0, 0.0, 0.0, 0.0, 0.0, 0.0, 0.0, 0.0, 0.0, 0.0, 0.0, 0.0, 0.0, 0.0, 0.0, 0.0, 0.0, 0.0, 0.0, 0.0, 0.0, 0.0, 0.0, 0.0, 0.0, 0.0, 0.0, 0.0, 0.0, 0.0, 0.0, 0.0, 0.0, 0.0, 0.0, 0.0, 0.0, 0.0, 0.0, 0.0, 0.0, 0.0, 0.0, 0.0, 0.0, 0.0, 0.0, 0.0, 0.0, 0.0, 0.0, 0.0, 0.0, 0.0, 0.0, 0.0, 0.0, 0.0, 0.0, 0.0, 0.0, 0.0, 0.0, 0.0, 0.0, 0.0, 0.0, 0.0, 0.0, 0.0, 0.0, 0.0, 0.0, 0.0, 0.0, 0.0, 0.0, 0.0, 0.0, 0.0, 0.0, 0.0, 0.0, 0.0, 0.0, 0.0, 0.0, 0.0, 0.0, 0.0, 0.0, 0.0, 0.0, 0.0, 0.0, 0.0, 0.0, 0.0, 0.0, 0.0, 0.0, 0.0, 0.0, 0.0, 0.0, 0.0, 0.0, 0.0, 0.0, 0.0, 0.0, 0.0, 0.0, 0.0, 0.0, 0.0, 0.0, 0.0, 0.0, 0.0, 0.0, 0.0, 0.0, 0.0, 0.0, 0.0, 0.0, 0.0, 0.0, 0.0, 0.0, 0.0, 0.0, 0.0, 0.0, 0.0, 0.0, 0.0, 0.0, 0.0, 0.0, 0.0, 0.0, 0.0, 0.0, 0.0, 0.0, 0.0, 0.0, 0.0, 0.0, 0.0, 0.0, 0.0, 0.0, 0.0, 0.0, 0.0, 0.0, 0.0, 0.0, 0.0, 0.0, 0.0, 0.0, 0.0, 0.0, 0.0, 0.0, 0.0, 0.0, 0.0, 0.0, 0.0, 0.0, 0.0, 0.0, 0.0, 0.0, 0.0, 0.0, 0.0, 0.0, 0.0, 0.0, 0.0, 0.0, 0.0, 0.0, 0.0, 0.0, 0.0, 0.0, 0.0, 0.0, 0.0, 0.0, 0.0, 0.0, 0.0, 0.0, 0.0, 0.0, 0.0, 0.0, 0.0, 0.0, 0.0, 0.0, 0.0, 0.0, 0.0, 0.0, 0.0, 0.0, 0.0, 0.0, 0.0, 0.0, 0.0, 0.0, 0.0, 0.0, 0.0, 0.0, 0.0, 0.0, 0.0, 0.0, 0.0, 0.0, 0.0, 0.0, 0.0, 0.0, 0.0, 0.0, 0.0, 0.0, 0.0, 0.0, 0.0, 0.0, 0.0, 0.0, 0.0, 0.0, 0.0, 0.0, 0.0, 0.0, 0.0, 0.0, 0.0, 0.0, 0.0, 0.0, 0.0, 0.0, 0.0, 0.0, 0.0, 0.0, 0.0, 0.0, 0.0, 0.0, 0.0, 0.0, 0.0, 0.0, 0.0, 0.0, 0.0, 0.0, 0.0, 0.0, 0.0, 0.0, 0.0, 0.0, 0.0, 0.0, 0.0, 0.0, 0.0, 0.0, 0.0, 0.0, 0.0, 0.0, 0.0, 0.0, 0.0, 0.0, 0.0, 0.0, 0.0, 0.0, 0.0, 0.0, 0.0, 0.0, 0.0, 0.0, 0.0, 0.0, 0.0, 0.0, 0.0, 0.0, 0.0, 0.0, 0.0, 0.0, 0.0, 0.0, 0.0, 0.0, 0.0, 0.0, 0.0, 0.0, 0.0, 0.0, 0.0, 0.0, 0.0, 0.0, 0.0, 0.0, 0.0, 0.0, 0.0, 0.0, 0.0, 0.0, 0.0, 0.0, 0.0, 0.0, 0.0, 0.0, 0.0, 0.0, 0.0, 0.0, 0.0, 0.0, 0.0, 0.0, 0.0, 0.0, 0.0, 0.0, 0.0, 0.0, 0.0, 0.0, 0.0, 0.0, 0.0, 0.0, 0.0, 0.0, 0.0, 0.0, 0.0, 0.0, 0.0, 0.0, 0.0, 0.0, 0.0, 0.0, 0.0, 0.0, 0.0, 0.0, 0.0, 0.0, 0.0, 0.0, 0.0, 0.0, 0.0, 0.0, 0.0, 0.0, 0.0, 0.0, 0.0, 0.0, 0.0, 0.0, 0.0, 0.0, 0.0, 0.0, 0.0, 0.0, 0.0, 0.0, 0.0, 0.0, 0.0, 0.0, 0.0, 0.0, 0.0, 0.0, 0.0, 0.0, 0.0, 0.0, 0.0, 0.0, 0.0, 0.0, 0.0, 0.0, 0.0, 0.0, 0.0, 0.0, 0.0, 0.0, 0.0, 0.0, 0.0, 0.0, 0.0, 0.0, 0.0, 0.0, 0.0, 0.0, 0.0, 0.0, 0.0, 0.0, 0.0, 0.0, 0.0, 0.0, 0.0, 0.0, 0.0, 0.0, 0.0, 0.0, 0.0, 0.0, 0.0, 0.0, 0.0, 0.0, 0.0, 0.0, 0.0, 0.0, 0.0, 0.0, 0.0, 0.0, 0.0, 0.0, 0.0, 0.0, 0.0, 0.0, 0.0, 0.0, 0.0, 0.0, 0.0, 0.0, 0.0, 0.0, 0.0, 0.0, 0.0, 0.0, 0.0, 0.0, 0.0, 0.0, 0.0, 0.0, 0.0, 0.0, 0.0, 0.0, 0.0, 0.0, 0.0, 0.0, 0.0, 0.0, 0.0, 0.0, 0.0, 0.0, 0.0, 0.0, 0.0, 0.0, 0.0, 0.0, 0.0, 0.0, 0.0, 0.0, 0.0, 0.0, 0.0, 0.0, 0.0, 0.0, 0.0, 0.0, 0.0, 0.0, 0.0, 0.0, 0.0, 0.0, 0.0, 0.0, 0.0, 0.0, 0.0, 0.0, 0.0, 0.0, 0.0, 0.0, 0.0, 0.0, 0.0, 0.0, 0.0, 0.0, 0.0, 0.0, 0.0, 0.0, 0.0, 0.0, 0.0, 0.0, 0.0, 0.0, 0.0, 0.0, 0.0, 0.0, 0.0, 0.0, 0.0, 0.0, 0.0, 0.0, 0.0, 0.0, 0.0, 0.0, 0.0, 0.0, 0.0, 0.0, 0.0, 0.0, 0.0, 0.0, 0.0, 0.0, 0.0, 0.0, 0.0, 0.0, 0.0, 0.0, 0.0, 0.0, 0.0, 0.0, 0.0, 0.0, 0.0, 0.0, 0.0, 0.0, 0.0, 0.0, 0.0, 0.0, 0.0, 0.0, 0.0, 0.0, 0.0, 0.0, 0.0, 0.0, 0.0, 0.0, 0.0, 0.0, 0.0, 0.0, 0.0, 0.0, 0.0, 0.0, 0.0, 0.0, 0.0, 0.0, 0.0, 0.0, 0.0, 0.0, 0.0, 0.0, 0.0, 0.0, 0.0, 0.0, 0.0, 0.0, 0.0, 0.0, 0.0, 0.0, 0.0, 0.0, 0.0, 0.0, 0.0, 0.0, 0.0, 0.0, 0.0, 0.0, 0.0, 0.0, 0.0, 0.0, 0.0, 0.0, 0.0, 0.0, 0.0, 0.0, 0.0, 0.0, 0.0, 0.0, 0.0, 0.0, 0.0, 0.0, 0.0, 0.0, 0.0, 0.0, 0.0, 0.0, 0.0, 0.0, 0.0, 0.0, 0.0, 0.0, 0.0, 0.0, 0.0, 0.0, 0.0, 0.0, 0.0, 0.0, 0.0, 0.0, 0.0, 0.0, 0.0, 0.0, 0.0, 0.0, 0.0, 0.0, 0.0, 0.0, 0.0, 0.0, 0.0, 0.0, 0.0, 0.0, 0.0, 0.0, 0.0, 0.0, 0.0, 0.0, 0.0, 0.0, 0.0, 0.0, 0.0, 0.0, 0.0, 0.0, 0.0, 0.0, 0.0, 0.0, 0.0, 0.0, 0.0, 0.0, 0.0, 0.0, 0.0, 0.0, 0.0, 0.0, 0.0, 0.0, 0.0, 0.0, 0.0, 0.0, 0.0, 0.0, 0.0, 0.0, 0.0, 0.0, 0.0, 0.0, 0.0, 0.0, 0.0, 0.0, 0.0, 0.0, 0.0, 0.0, 0.0, 0.0, 0.0, 0.0, 0.0, 0.0, 0.0, 0.0, 0.0, 0.0, 0.0, 0.0, 0.0, 0.0, 0.0, 0.0, 0.0, 0.0, 0.0, 0.0, 0.0, 0.0, 0.0, 0.0, 0.0, 0.0, 0.0, 0.0, 0.0, 0.0, 0.0, 0.0, 0.0, 0.0, 0.0, 0.0, 0.0, 0.0, 0.0, 0.0, 0.0, 0.0, 0.0, 0.0, 0.0, 0.0, 0.0, 0.0, 0.0, 0.0, 0.0, 0.0, 0.0, 0.0, 0.0, 0.0, 0.0, 0.0, 0.0, 0.0, 0.0, 0.0, 0.0, 0.0, 0.0, 0.0, 0.0, 0.0, 0.0, 0.0, 0.0, 0.0, 0.0, 0.0, 0.0, 0.0, 0.0, 0.0, 0.0, 0.0, 0.0, 0.0, 0.0, 0.0, 0.0, 0.0, 0.0, 0.0, 0.0, 0.0, 0.0, 0.0, 0.0, 0.0, 0.0, 0.0, 0.0, 0.0, 0.0, 0.0, 0.0, 0.0, 0.0, 0.0, 0.0, 0.0, 0.0, 0.0, 0.0, 0.0, 0.0, 0.0, 0.0, 0.0, 0.0, 0.0, 0.0, 0.0, 0.0, 0.0, 0.0, 0.0, 0.0, 0.0, 0.0, 0.0, 0.0, 0.0, 0.0, 0.0, 0.0, 0.0, 0.0, 0.0, 0.0, 0.0, 0.0, 0.0, 0.0, 0.0, 0.0, 0.0, 0.0, 0.0, 0.0, 0.0, 0.0, 0.0, 0.0, 0.0, 0.0, 0.0, 0.0, 0.0, 0.0, 0.0, 0.0, 0.0, 0.0, 0.0, 0.0, 0.0, 0.0, 0.0, 0.0, 0.0, 0.0, 0.0, 0.0, 0.0, 0.0, 0.0, 0.0, 0.0, 0.0, 0.0, 0.0, 0.0, 0.0, 0.0, 0.0, 0.0, 0.0, 0.0, 0.0, 0.0, 0.0, 0.0, 0.0, 0.0, 0.0, 0.0, 0.0, 0.0, 0.0, 0.0, 0.0, 0.0, 0.0, 0.0, 0.0, 0.0, 0.0, 0.0, 0.0, 0.0, 0.0, 0.0, 0.0, 0.0, 0.0, 0.0, 0.0, 0.0, 0.0, 0.0, 0.0, 0.0, 0.0, 0.0, 0.0, 0.0, 0.0, 0.0, 0.0, 0.0, 0.0, 0.0, 0.0, 0.0, 0.0, 0.0, 0.0, 0.0, 0.0, 0.0, 0.0, 0.0, 0.0, 0.0, 0.0, 0.0, 0.0, 0.0, 0.0, 0.0, 0.0, 0.0, 0.0, 0.0, 0.0, 0.0, 0.0, 0.0, 0.0, 0.0, 0.0, 0.0, 0.0, 0.0, 0.0, 0.0, 0.0, 0.0, 0.0, 0.0, 0.0, 0.0, 0.0, 0.0, 0.0, 0.0, 0.0, 0.0, 0.0, 0.0, 0.0, 0.0, 0.0, 0.0, 0.0, 0.0, 0.0, 0.0, 0.0, 0.0, 0.0, 0.0, 0.0, 0.0, 0.0, 0.0, 0.0, 0.0, 0.0, 0.0, 0.0, 0.0, 0.0, 0.0, 0.0, 0.0, 0.0, 0.0, 0.0, 0.0, 0.0, 0.0, 0.0, 0.0, 0.0, 0.0, 0.0, 0.0, 0.0, 0.0, 0.0, 0.0, 0.0, 0.0, 0.0, 0.0, 0.0, 0.0, 0.0, 0.0, 0.0, 0.0, 0.0, 0.0, 0.0, 0.0, 0.0, 0.0, 0.0, 0.0, 0.0, 0.0, 0.0, 0.0, 0.0, 0.0, 0.0, 0.0, 0.0, 0.0, 0.0, 0.0, 0.0, 0.0, 0.0, 0.0, 0.0, 0.0, 0.0, 0.0, 0.0, 0.0, 0.0, 0.0, 0.0, 0.0, 0.0, 0.0, 0.0, 0.0, 0.0, 0.0, 0.0, 0.0, 0.0, 0.0, 0.0, 0.0, 0.0, 0.0, 0.0, 0.0, 0.0, 0.0, 0.0, 0.0, 0.0, 0.0, 0.0, 0.0, 0.0, 0.0, 0.0, 0.0, 0.0, 0.0, 0.0, 0.0, 0.0, 0.0, 0.0, 0.0, 0.0, 0.0, 0.0, 0.0, 0.0, 0.0, 0.0, 0.0, 0.0, 0.0, 0.0, 0.0, 0.0, 0.0, 0.0, 0.0, 0.0, 0.0, 0.0, 0.0, 0.0, 0.0, 0.0, 0.0, 0.0, 0.0, 0.0, 0.0, 0.0, 0.0, 0.0, 0.0, 0.0, 0.0, 0.0, 0.0, 0.0, 0.0, 0.0, 0.0, 0.0, 0.0, 0.0, 0.0, 0.0, 0.0, 0.0, 0.0, 0.0, 0.0, 0.0, 0.0, 0.0, 0.0, 0.0, 0.0, 0.0, 0.0, 0.0, 0.0, 0.0, 0.0, 0.0, 0.0])
me_circle.update()

# ---- objects
ob_circle = bpy.data.objects.new('Circle', me_circle)

# ---- transforms, parenting, visibility, modifiers, constraints
ob_circle.location = (0.0, 0.0, 0.0)

# ---- collection membership
col_collection.objects.link(ob_circle)

# ---- scene / render settings (as saved in the file)
scene.frame_start = 1; scene.frame_end = 250; scene.frame_set(202)
scene.render.engine = 'BLENDER_EEVEE_NEXT'
scene.cycles.sampling_pattern = 'TABULATED_SOBOL'
scene.view_settings.view_transform = 'Filmic'
bpy.context.view_layer.update()

# ---- added for rendering (the .blend has no active camera and no usable light): camera, sun
cam_auto = bpy.data.cameras.new('AutoCamera')
cam_auto.lens = 50.0
cam_auto.sensor_width = 36.0
cam_auto.clip_end = 1000.0
ob_auto_camera = bpy.data.objects.new('AutoCamera', cam_auto)
scene.collection.objects.link(ob_auto_camera)
ob_auto_camera.location = (4.30038, -5.08453, 4.31198)
ob_auto_camera.rotation_euler = (1.09748, -7.21219e-08, 0.694738)
scene.camera = ob_auto_camera
light_auto_sun = bpy.data.lights.new('AutoSun', 'SUN')
light_auto_sun.energy = 3.0
light_auto_sun.angle = 0.0523599
ob_auto_sun = bpy.data.objects.new('AutoSun', light_auto_sun)
scene.collection.objects.link(ob_auto_sun)
ob_auto_sun.rotation_euler = (0.872665, 0.174533, 0.523599)
bpy.context.view_layer.update()
